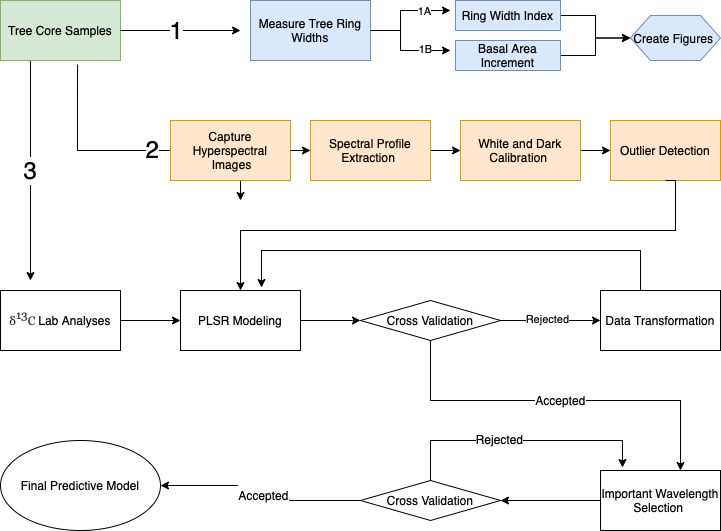

The diagram above was exported from draw.io. Its source (the exported page's mxGraphModel, read from the mxfile embedded in the PNG):
<mxGraphModel dx="946" dy="612" grid="1" gridSize="10" guides="1" tooltips="1" connect="1" arrows="1" fold="1" page="1" pageScale="1" pageWidth="850" pageHeight="1100" math="0" shadow="0">
  <root>
    <mxCell id="0" />
    <mxCell id="1" parent="0" />
    <mxCell id="g_fqyCUDeBbDii1oplpv-31" value="&lt;font style=&quot;font-size: 24px&quot;&gt;3&lt;/font&gt;" style="edgeStyle=orthogonalEdgeStyle;rounded=0;orthogonalLoop=1;jettySize=auto;html=1;exitX=0.25;exitY=1;exitDx=0;exitDy=0;" edge="1" parent="1" source="g_fqyCUDeBbDii1oplpv-1">
      <mxGeometry relative="1" as="geometry">
        <mxPoint x="70" y="320" as="targetPoint" />
        <Array as="points">
          <mxPoint x="70" y="280" />
          <mxPoint x="70" y="280" />
        </Array>
      </mxGeometry>
    </mxCell>
    <mxCell id="g_fqyCUDeBbDii1oplpv-1" value="Tree Core Samples" style="rounded=0;whiteSpace=wrap;html=1;fillColor=#d5e8d4;strokeColor=#82b366;" vertex="1" parent="1">
      <mxGeometry x="40" y="40" width="120" height="60" as="geometry" />
    </mxCell>
    <mxCell id="g_fqyCUDeBbDii1oplpv-2" value="" style="endArrow=classic;html=1;rounded=0;edgeStyle=orthogonalEdgeStyle;exitX=1;exitY=0.5;exitDx=0;exitDy=0;" edge="1" parent="1" source="g_fqyCUDeBbDii1oplpv-1">
      <mxGeometry relative="1" as="geometry">
        <mxPoint x="370" y="320" as="sourcePoint" />
        <mxPoint x="280" y="70" as="targetPoint" />
      </mxGeometry>
    </mxCell>
    <mxCell id="g_fqyCUDeBbDii1oplpv-13" value="&lt;font style=&quot;font-size: 24px&quot;&gt;1&lt;/font&gt;" style="edgeLabel;html=1;align=center;verticalAlign=middle;resizable=0;points=[];" vertex="1" connectable="0" parent="g_fqyCUDeBbDii1oplpv-2">
      <mxGeometry x="-0.0833" y="1" relative="1" as="geometry">
        <mxPoint as="offset" />
      </mxGeometry>
    </mxCell>
    <mxCell id="g_fqyCUDeBbDii1oplpv-4" value="Measure Tree Ring Widths" style="rounded=0;whiteSpace=wrap;html=1;fillColor=#dae8fc;strokeColor=#6c8ebf;" vertex="1" parent="1">
      <mxGeometry x="290" y="40" width="120" height="60" as="geometry" />
    </mxCell>
    <mxCell id="g_fqyCUDeBbDii1oplpv-5" value="" style="endArrow=classic;html=1;rounded=0;edgeStyle=orthogonalEdgeStyle;exitX=1;exitY=0.5;exitDx=0;exitDy=0;" edge="1" parent="1" source="g_fqyCUDeBbDii1oplpv-4">
      <mxGeometry relative="1" as="geometry">
        <mxPoint x="500" y="70" as="sourcePoint" />
        <mxPoint x="490" y="50" as="targetPoint" />
        <Array as="points">
          <mxPoint x="440" y="70" />
          <mxPoint x="440" y="50" />
        </Array>
      </mxGeometry>
    </mxCell>
    <mxCell id="g_fqyCUDeBbDii1oplpv-15" value="1A" style="edgeLabel;html=1;align=center;verticalAlign=middle;resizable=0;points=[];" vertex="1" connectable="0" parent="g_fqyCUDeBbDii1oplpv-5">
      <mxGeometry x="0.4636" relative="1" as="geometry">
        <mxPoint as="offset" />
      </mxGeometry>
    </mxCell>
    <mxCell id="g_fqyCUDeBbDii1oplpv-7" value="" style="endArrow=classic;html=1;rounded=0;edgeStyle=orthogonalEdgeStyle;" edge="1" parent="1">
      <mxGeometry relative="1" as="geometry">
        <mxPoint x="430" y="70" as="sourcePoint" />
        <mxPoint x="490" y="90" as="targetPoint" />
        <Array as="points">
          <mxPoint x="440" y="70" />
          <mxPoint x="440" y="90" />
        </Array>
      </mxGeometry>
    </mxCell>
    <mxCell id="g_fqyCUDeBbDii1oplpv-16" value="1B" style="edgeLabel;html=1;align=center;verticalAlign=middle;resizable=0;points=[];" vertex="1" connectable="0" parent="g_fqyCUDeBbDii1oplpv-7">
      <mxGeometry x="0.35" y="2" relative="1" as="geometry">
        <mxPoint as="offset" />
      </mxGeometry>
    </mxCell>
    <mxCell id="g_fqyCUDeBbDii1oplpv-67" value="" style="edgeStyle=orthogonalEdgeStyle;rounded=0;orthogonalLoop=1;jettySize=auto;html=1;fontSize=12;strokeColor=#000000;" edge="1" parent="1" source="g_fqyCUDeBbDii1oplpv-8" target="g_fqyCUDeBbDii1oplpv-66">
      <mxGeometry relative="1" as="geometry" />
    </mxCell>
    <mxCell id="g_fqyCUDeBbDii1oplpv-8" value="Ring Width Index" style="rounded=0;whiteSpace=wrap;html=1;fillColor=#dae8fc;strokeColor=#6c8ebf;" vertex="1" parent="1">
      <mxGeometry x="495" y="40" width="105" height="30" as="geometry" />
    </mxCell>
    <mxCell id="g_fqyCUDeBbDii1oplpv-68" value="" style="edgeStyle=orthogonalEdgeStyle;rounded=0;orthogonalLoop=1;jettySize=auto;html=1;fontSize=12;strokeColor=#000000;" edge="1" parent="1" source="g_fqyCUDeBbDii1oplpv-9" target="g_fqyCUDeBbDii1oplpv-66">
      <mxGeometry relative="1" as="geometry" />
    </mxCell>
    <mxCell id="g_fqyCUDeBbDii1oplpv-9" value="Basal Area Increment" style="rounded=0;whiteSpace=wrap;html=1;fillColor=#dae8fc;strokeColor=#6c8ebf;" vertex="1" parent="1">
      <mxGeometry x="495" y="80" width="105" height="30" as="geometry" />
    </mxCell>
    <mxCell id="g_fqyCUDeBbDii1oplpv-11" value="" style="endArrow=classic;html=1;rounded=0;edgeStyle=orthogonalEdgeStyle;exitX=0.642;exitY=1.067;exitDx=0;exitDy=0;exitPerimeter=0;" edge="1" parent="1" source="g_fqyCUDeBbDii1oplpv-1">
      <mxGeometry width="50" height="50" relative="1" as="geometry">
        <mxPoint x="400" y="310" as="sourcePoint" />
        <mxPoint x="280" y="240" as="targetPoint" />
        <Array as="points">
          <mxPoint x="117" y="190" />
          <mxPoint x="280" y="190" />
        </Array>
      </mxGeometry>
    </mxCell>
    <mxCell id="g_fqyCUDeBbDii1oplpv-60" value="&lt;font style=&quot;font-size: 24px&quot;&gt;2&lt;/font&gt;" style="edgeLabel;html=1;align=center;verticalAlign=middle;resizable=0;points=[];fontSize=12;" vertex="1" connectable="0" parent="g_fqyCUDeBbDii1oplpv-11">
      <mxGeometry x="0.0702" y="2" relative="1" as="geometry">
        <mxPoint as="offset" />
      </mxGeometry>
    </mxCell>
    <mxCell id="g_fqyCUDeBbDii1oplpv-12" value="Capture Hyperspectral &amp;nbsp;Images" style="rounded=0;whiteSpace=wrap;html=1;fillColor=#ffe6cc;strokeColor=#d79b00;" vertex="1" parent="1">
      <mxGeometry x="210" y="160" width="120" height="60" as="geometry" />
    </mxCell>
    <mxCell id="g_fqyCUDeBbDii1oplpv-17" value="" style="endArrow=classic;html=1;rounded=0;edgeStyle=orthogonalEdgeStyle;exitX=1;exitY=0.5;exitDx=0;exitDy=0;" edge="1" parent="1" source="g_fqyCUDeBbDii1oplpv-12" target="g_fqyCUDeBbDii1oplpv-18">
      <mxGeometry width="50" height="50" relative="1" as="geometry">
        <mxPoint x="400" y="290" as="sourcePoint" />
        <mxPoint x="480" y="240" as="targetPoint" />
      </mxGeometry>
    </mxCell>
    <mxCell id="g_fqyCUDeBbDii1oplpv-22" value="" style="edgeStyle=orthogonalEdgeStyle;rounded=0;orthogonalLoop=1;jettySize=auto;html=1;" edge="1" parent="1" source="g_fqyCUDeBbDii1oplpv-18" target="g_fqyCUDeBbDii1oplpv-21">
      <mxGeometry relative="1" as="geometry" />
    </mxCell>
    <mxCell id="g_fqyCUDeBbDii1oplpv-18" value="Spectral Profile Extraction&amp;nbsp;" style="rounded=0;whiteSpace=wrap;html=1;fillColor=#ffe6cc;strokeColor=#d79b00;" vertex="1" parent="1">
      <mxGeometry x="350" y="160" width="120" height="60" as="geometry" />
    </mxCell>
    <mxCell id="g_fqyCUDeBbDii1oplpv-27" value="" style="edgeStyle=orthogonalEdgeStyle;rounded=0;orthogonalLoop=1;jettySize=auto;html=1;" edge="1" parent="1" source="g_fqyCUDeBbDii1oplpv-21" target="g_fqyCUDeBbDii1oplpv-26">
      <mxGeometry relative="1" as="geometry" />
    </mxCell>
    <mxCell id="g_fqyCUDeBbDii1oplpv-21" value="White and Dark Calibration&amp;nbsp;" style="whiteSpace=wrap;html=1;rounded=0;fillColor=#ffe6cc;strokeColor=#d79b00;" vertex="1" parent="1">
      <mxGeometry x="500" y="160" width="120" height="60" as="geometry" />
    </mxCell>
    <mxCell id="g_fqyCUDeBbDii1oplpv-26" value="Outlier Detection" style="whiteSpace=wrap;html=1;rounded=0;fillColor=#ffe6cc;strokeColor=#d79b00;" vertex="1" parent="1">
      <mxGeometry x="650" y="160" width="110" height="60" as="geometry" />
    </mxCell>
    <mxCell id="g_fqyCUDeBbDii1oplpv-36" value="" style="edgeStyle=orthogonalEdgeStyle;rounded=0;orthogonalLoop=1;jettySize=auto;html=1;" edge="1" parent="1" source="g_fqyCUDeBbDii1oplpv-32" target="g_fqyCUDeBbDii1oplpv-35">
      <mxGeometry relative="1" as="geometry" />
    </mxCell>
    <mxCell id="g_fqyCUDeBbDii1oplpv-32" value="&lt;font style=&quot;font-size: 12px&quot;&gt;&lt;span style=&quot;color: rgb(51 , 51 , 51) ; font-family: &amp;#34;georgia&amp;#34; , &amp;#34;palatino&amp;#34; , serif ; background-color: rgb(252 , 252 , 252)&quot;&gt;δ&lt;/span&gt;&lt;span style=&quot;box-sizing: inherit ; line-height: 0 ; position: relative ; vertical-align: baseline ; top: -0.5em ; color: rgb(51 , 51 , 51) ; font-family: &amp;#34;georgia&amp;#34; , &amp;#34;palatino&amp;#34; , serif&quot;&gt;13&lt;/span&gt;&lt;span style=&quot;color: rgb(51 , 51 , 51) ; font-family: &amp;#34;georgia&amp;#34; , &amp;#34;palatino&amp;#34; , serif ; background-color: rgb(252 , 252 , 252)&quot;&gt;C&amp;nbsp;&lt;/span&gt;Lab Analyses&lt;/font&gt;" style="rounded=0;whiteSpace=wrap;html=1;" vertex="1" parent="1">
      <mxGeometry x="40" y="330" width="120" height="60" as="geometry" />
    </mxCell>
    <mxCell id="g_fqyCUDeBbDii1oplpv-34" value="" style="endArrow=classic;html=1;rounded=0;edgeStyle=orthogonalEdgeStyle;exitX=0.5;exitY=1;exitDx=0;exitDy=0;entryX=0.5;entryY=0;entryDx=0;entryDy=0;" edge="1" parent="1" source="g_fqyCUDeBbDii1oplpv-26" target="g_fqyCUDeBbDii1oplpv-35">
      <mxGeometry width="50" height="50" relative="1" as="geometry">
        <mxPoint x="410" y="280" as="sourcePoint" />
        <mxPoint x="470" y="310" as="targetPoint" />
        <Array as="points">
          <mxPoint x="715" y="270" />
          <mxPoint x="280" y="270" />
        </Array>
      </mxGeometry>
    </mxCell>
    <mxCell id="g_fqyCUDeBbDii1oplpv-39" value="" style="edgeStyle=orthogonalEdgeStyle;rounded=0;orthogonalLoop=1;jettySize=auto;html=1;" edge="1" parent="1" source="g_fqyCUDeBbDii1oplpv-35" target="g_fqyCUDeBbDii1oplpv-38">
      <mxGeometry relative="1" as="geometry" />
    </mxCell>
    <mxCell id="g_fqyCUDeBbDii1oplpv-35" value="PLSR Modeling" style="rounded=0;whiteSpace=wrap;html=1;" vertex="1" parent="1">
      <mxGeometry x="220" y="330" width="120" height="60" as="geometry" />
    </mxCell>
    <mxCell id="g_fqyCUDeBbDii1oplpv-44" value="" style="edgeStyle=orthogonalEdgeStyle;rounded=0;orthogonalLoop=1;jettySize=auto;html=1;" edge="1" parent="1" source="g_fqyCUDeBbDii1oplpv-38" target="g_fqyCUDeBbDii1oplpv-43">
      <mxGeometry relative="1" as="geometry" />
    </mxCell>
    <mxCell id="g_fqyCUDeBbDii1oplpv-45" value="Rejected" style="edgeLabel;html=1;align=center;verticalAlign=middle;resizable=0;points=[];" vertex="1" connectable="0" parent="g_fqyCUDeBbDii1oplpv-44">
      <mxGeometry x="-0.0889" y="2" relative="1" as="geometry">
        <mxPoint as="offset" />
      </mxGeometry>
    </mxCell>
    <mxCell id="g_fqyCUDeBbDii1oplpv-48" value="Accepted" style="edgeStyle=orthogonalEdgeStyle;rounded=0;orthogonalLoop=1;jettySize=auto;html=1;fontSize=12;" edge="1" parent="1" source="g_fqyCUDeBbDii1oplpv-38" target="g_fqyCUDeBbDii1oplpv-47">
      <mxGeometry relative="1" as="geometry">
        <Array as="points">
          <mxPoint x="470" y="440" />
          <mxPoint x="720" y="440" />
        </Array>
      </mxGeometry>
    </mxCell>
    <mxCell id="g_fqyCUDeBbDii1oplpv-38" value="Cross Validation" style="rhombus;whiteSpace=wrap;html=1;rounded=0;" vertex="1" parent="1">
      <mxGeometry x="400" y="340" width="140" height="40" as="geometry" />
    </mxCell>
    <mxCell id="g_fqyCUDeBbDii1oplpv-43" value="Data Transformation" style="rounded=0;whiteSpace=wrap;html=1;" vertex="1" parent="1">
      <mxGeometry x="640" y="330" width="120" height="60" as="geometry" />
    </mxCell>
    <mxCell id="g_fqyCUDeBbDii1oplpv-46" value="" style="endArrow=classic;html=1;rounded=0;edgeStyle=orthogonalEdgeStyle;entryX=0.675;entryY=-0.05;entryDx=0;entryDy=0;entryPerimeter=0;" edge="1" parent="1" target="g_fqyCUDeBbDii1oplpv-35">
      <mxGeometry width="50" height="50" relative="1" as="geometry">
        <mxPoint x="680" y="330" as="sourcePoint" />
        <mxPoint x="300" y="310" as="targetPoint" />
        <Array as="points">
          <mxPoint x="680" y="290" />
          <mxPoint x="301" y="290" />
        </Array>
      </mxGeometry>
    </mxCell>
    <mxCell id="g_fqyCUDeBbDii1oplpv-51" value="" style="edgeStyle=orthogonalEdgeStyle;rounded=0;orthogonalLoop=1;jettySize=auto;html=1;fontSize=12;" edge="1" parent="1" source="g_fqyCUDeBbDii1oplpv-47" target="g_fqyCUDeBbDii1oplpv-50">
      <mxGeometry relative="1" as="geometry" />
    </mxCell>
    <mxCell id="g_fqyCUDeBbDii1oplpv-47" value="Important Wavelength Selection&amp;nbsp;" style="whiteSpace=wrap;html=1;rounded=0;" vertex="1" parent="1">
      <mxGeometry x="640" y="510" width="120" height="60" as="geometry" />
    </mxCell>
    <mxCell id="g_fqyCUDeBbDii1oplpv-59" value="" style="edgeStyle=orthogonalEdgeStyle;rounded=0;orthogonalLoop=1;jettySize=auto;html=1;fontSize=12;" edge="1" parent="1" source="g_fqyCUDeBbDii1oplpv-50" target="g_fqyCUDeBbDii1oplpv-58">
      <mxGeometry relative="1" as="geometry" />
    </mxCell>
    <mxCell id="g_fqyCUDeBbDii1oplpv-64" value="&lt;font style=&quot;font-size: 12px&quot;&gt;Accepted&lt;/font&gt;" style="edgeLabel;html=1;align=center;verticalAlign=middle;resizable=0;points=[];fontSize=24;" vertex="1" connectable="0" parent="g_fqyCUDeBbDii1oplpv-59">
      <mxGeometry x="0.0222" y="-2" relative="1" as="geometry">
        <mxPoint as="offset" />
      </mxGeometry>
    </mxCell>
    <mxCell id="g_fqyCUDeBbDii1oplpv-50" value="Cross Validation" style="rhombus;whiteSpace=wrap;html=1;rounded=0;" vertex="1" parent="1">
      <mxGeometry x="400" y="520" width="140" height="40" as="geometry" />
    </mxCell>
    <mxCell id="g_fqyCUDeBbDii1oplpv-52" value="" style="endArrow=classic;html=1;rounded=0;fontSize=12;edgeStyle=orthogonalEdgeStyle;exitX=0.5;exitY=0;exitDx=0;exitDy=0;entryX=0.183;entryY=-0.05;entryDx=0;entryDy=0;entryPerimeter=0;" edge="1" parent="1" source="g_fqyCUDeBbDii1oplpv-50" target="g_fqyCUDeBbDii1oplpv-47">
      <mxGeometry width="50" height="50" relative="1" as="geometry">
        <mxPoint x="470" y="510" as="sourcePoint" />
        <mxPoint x="650" y="480" as="targetPoint" />
        <Array as="points">
          <mxPoint x="470" y="480" />
          <mxPoint x="662" y="480" />
        </Array>
      </mxGeometry>
    </mxCell>
    <mxCell id="g_fqyCUDeBbDii1oplpv-53" value="Rejected" style="edgeLabel;html=1;align=center;verticalAlign=middle;resizable=0;points=[];fontSize=12;" vertex="1" connectable="0" parent="g_fqyCUDeBbDii1oplpv-52">
      <mxGeometry x="-0.166" y="2" relative="1" as="geometry">
        <mxPoint as="offset" />
      </mxGeometry>
    </mxCell>
    <mxCell id="g_fqyCUDeBbDii1oplpv-58" value="Final Predictive Model" style="ellipse;whiteSpace=wrap;html=1;rounded=0;" vertex="1" parent="1">
      <mxGeometry x="40" y="480" width="160" height="90" as="geometry" />
    </mxCell>
    <mxCell id="g_fqyCUDeBbDii1oplpv-66" value="Create Figures&amp;nbsp;" style="shape=hexagon;perimeter=hexagonPerimeter2;whiteSpace=wrap;html=1;fixedSize=1;rounded=0;strokeColor=#6c8ebf;fillColor=#dae8fc;" vertex="1" parent="1">
      <mxGeometry x="670" y="55" width="90" height="45" as="geometry" />
    </mxCell>
  </root>
</mxGraphModel>